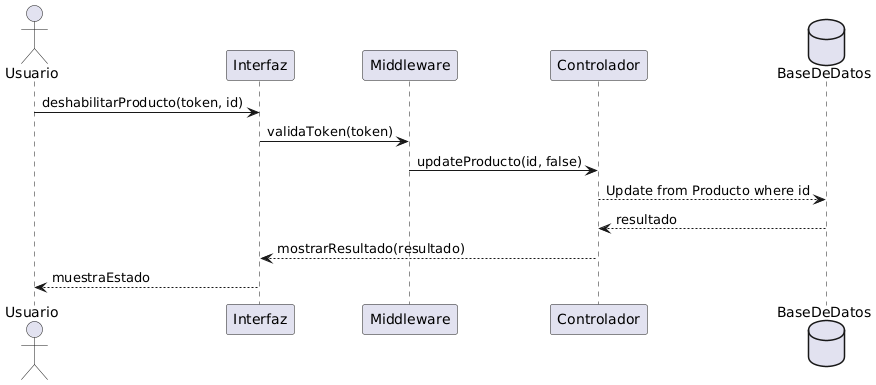

The diagram above was rendered by PlantUML. Its source (embedded in the PNG):
@startuml
actor Usuario
participant Interfaz
participant Middleware
participant Controlador
database BaseDeDatos

Usuario -> Interfaz : deshabilitarProducto(token, id)
Interfaz -> Middleware : validaToken(token)
Middleware -> Controlador : updateProducto(id, false)
Controlador --> BaseDeDatos : Update from Producto where id
BaseDeDatos --> Controlador : resultado
Controlador --> Interfaz : mostrarResultado(resultado)
Interfaz --> Usuario : muestraEstado
@enduml